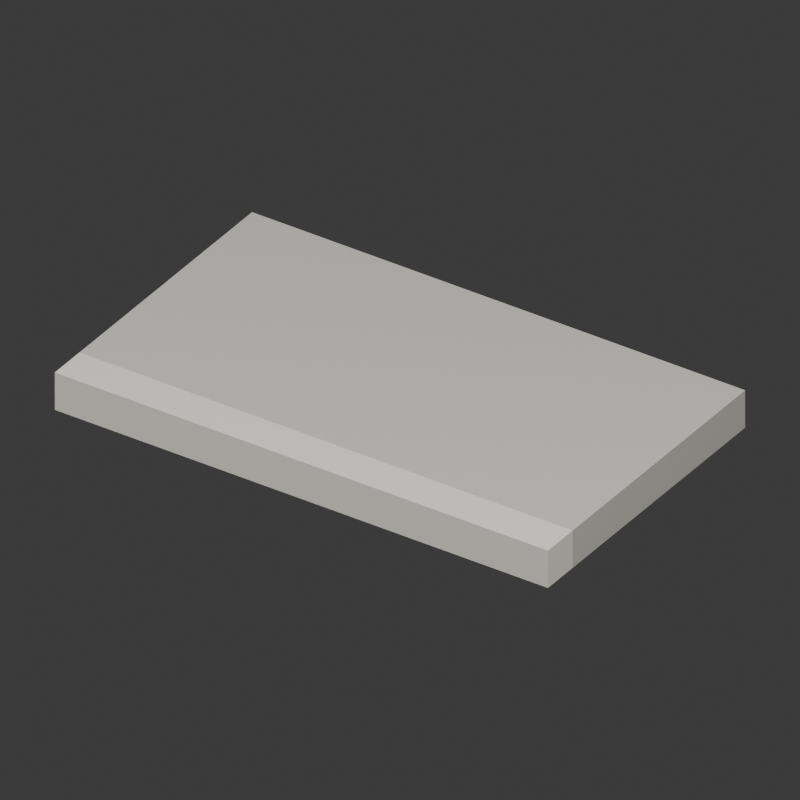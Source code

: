# Source: source.blend  (saved by Blender 4.3.34; exported with 4.5.12 LTS)
import bpy
from mathutils import Matrix  # noqa: F401  (used for matrix-valued properties, if any)

bpy.ops.wm.read_factory_settings(use_empty=True)
scene = bpy.context.scene
scene.name = 'Scene'

# ---- collections
col_collection = bpy.data.collections.new('Collection'); scene.collection.children.link(col_collection)

# ---- materials (node trees are filled in below, after node groups)
mat_warm_gray_paving = bpy.data.materials.new('Warm gray paving')
mat_warm_gray_paving.diffuse_color = (0.4, 0.39, 0.35, 1.0)
mat_light_stone_curb = bpy.data.materials.new('Light stone curb')
mat_light_stone_curb.diffuse_color = (0.57, 0.55, 0.49, 1.0)
mat_handle_gray = bpy.data.materials.new('Handle gray')
mat_handle_gray.diffuse_color = (0.22, 0.22, 0.22, 1.0)

# ---- material node trees
mat_warm_gray_paving.use_nodes = True; mat_warm_gray_paving.node_tree.nodes.clear()
_N = mat_warm_gray_paving.node_tree.nodes; _L = mat_warm_gray_paving.node_tree.links
n0 = _N.new('ShaderNodeBsdfPrincipled'); n0.name = 'Principled BSDF'; n0.location = (10, 300)
n0.inputs[0].default_value = (0.4, 0.39, 0.35, 1.0)
n0.inputs[2].default_value = 0.88
n1 = _N.new('ShaderNodeOutputMaterial'); n1.name = 'Material Output'; n1.location = (300, 300)
_L.new(n0.outputs[0], n1.inputs[0])
n1.is_active_output = True
mat_light_stone_curb.use_nodes = True; mat_light_stone_curb.node_tree.nodes.clear()
_N = mat_light_stone_curb.node_tree.nodes; _L = mat_light_stone_curb.node_tree.links
n0 = _N.new('ShaderNodeBsdfPrincipled'); n0.name = 'Principled BSDF'; n0.location = (10, 300)
n0.inputs[0].default_value = (0.57, 0.55, 0.49, 1.0)
n0.inputs[2].default_value = 0.84
n1 = _N.new('ShaderNodeOutputMaterial'); n1.name = 'Material Output'; n1.location = (300, 300)
_L.new(n0.outputs[0], n1.inputs[0])
n1.is_active_output = True
mat_handle_gray.use_nodes = True; mat_handle_gray.node_tree.nodes.clear()
_N = mat_handle_gray.node_tree.nodes; _L = mat_handle_gray.node_tree.links
n0 = _N.new('ShaderNodeBsdfPrincipled'); n0.name = 'Principled BSDF'; n0.location = (10, 300)
n0.inputs[0].default_value = (0.22, 0.22, 0.22, 1.0)
n0.inputs[2].default_value = 0.78
n1 = _N.new('ShaderNodeOutputMaterial'); n1.name = 'Material Output'; n1.location = (300, 300)
_L.new(n0.outputs[0], n1.inputs[0])
n1.is_active_output = True

# ---- world
world_world = bpy.data.worlds.new('World'); scene.world = world_world
world_world.use_nodes = True; world_world.node_tree.nodes.clear()
_N = world_world.node_tree.nodes; _L = world_world.node_tree.links
n0 = _N.new('ShaderNodeOutputWorld'); n0.name = 'World Output'; n0.location = (300, 300)
n1 = _N.new('ShaderNodeBackground'); n1.name = 'Background'; n1.location = (10, 300)
n1.inputs[0].default_value = (0.05088, 0.05088, 0.05088, 1.0)
_L.new(n1.outputs[0], n0.inputs[0])
n0.is_active_output = True
world_world.color = (0.3, 0.3, 0.3)
world_world.sun_shadow_jitter_overblur = 0.0

# ---- cameras
cam_camera_001 = bpy.data.cameras.new('Camera.001')
cam_camera_001.type = 'ORTHO'
cam_camera_001.ortho_scale = 2.7

# ---- lights
light_area = bpy.data.lights.new('Area', 'AREA')
light_area.energy = 1800.0
light_area.size = 8.0
light_area.size_y = 1.0
light_area_001 = bpy.data.lights.new('Area.001', 'AREA')
light_area_001.energy = 1000.0
light_area_001.size = 7.0
light_area_001.size_y = 1.0

# ---- meshes
me_continuous_pavement_closed_mesh = bpy.data.meshes.new('Continuous pavement closed mesh')
me_continuous_pavement_closed_mesh.from_pydata([(-1.0, -0.6, 0.15), (-0.6, -0.6, 0.15), (0.6, -0.6, 0.15), (1.0, -0.6, 0.15), (-1.0, -0.45, 0.15), (-0.6, -0.45, 0.15), (0.6, -0.45, 0.15), (1.0, -0.45, 0.15), (-1.0, 0.6, 0.15), (-0.6, 0.6, 0.15), (0.6, 0.6, 0.15), (1.0, 0.6, 0.15), (-1.0, -0.6, 0.0), (-0.6, -0.6, 0.0), (0.6, -0.6, 0.0), (1.0, -0.6, 0.0), (-1.0, -0.45, 0.0), (-0.6, -0.45, 0.0), (0.6, -0.45, 0.0), (1.0, -0.45, 0.0), (-1.0, 0.6, 0.0), (-0.6, 0.6, 0.0), (0.6, 0.6, 0.0), (1.0, 0.6, 0.0)], [], [(0, 1, 5), (0, 5, 4), (12, 16, 17), (12, 17, 13), (1, 2, 6), (1, 6, 5), (13, 17, 18), (13, 18, 14), (2, 3, 7), (2, 7, 6), (14, 18, 19), (14, 19, 15), (4, 5, 9), (4, 9, 8), (16, 20, 21), (16, 21, 17), (5, 6, 10), (5, 10, 9), (17, 21, 22), (17, 22, 18), (6, 7, 11), (6, 11, 10), (18, 22, 23), (18, 23, 19), (0, 12, 13, 1), (1, 13, 14, 2), (2, 14, 15, 3), (3, 15, 19, 7), (7, 19, 23, 11), (11, 23, 22, 10), (10, 22, 21, 9), (9, 21, 20, 8), (8, 20, 16, 4), (4, 16, 12, 0)])
me_continuous_pavement_closed_mesh.polygons.foreach_set('material_index', [1, 1, 1, 1, 1, 1, 1, 1, 1, 1, 1, 1, 0, 0, 0, 0, 0, 0, 0, 0, 0, 0, 0, 0, 1, 1, 1, 1, 0, 0, 0, 0, 0, 1])
me_continuous_pavement_closed_mesh.materials.append(mat_warm_gray_paving)
me_continuous_pavement_closed_mesh.materials.append(mat_light_stone_curb)
me_continuous_pavement_closed_mesh.materials.append(mat_handle_gray)
me_continuous_pavement_closed_mesh.update()

# ---- objects
ob_pavement_with_straight_curb = bpy.data.objects.new('Pavement with straight-curb', me_continuous_pavement_closed_mesh)
ob_key = bpy.data.objects.new('Key', light_area)
ob_fill = bpy.data.objects.new('Fill', light_area_001)
ob_camera = bpy.data.objects.new('Camera', cam_camera_001)

# ---- transforms, parenting, visibility, modifiers, constraints
ob_pavement_with_straight_curb.location = (0.0, 0.0, 0.0)
ob_key.location = (-6.0, -8.0, 10.0)
ob_key.rotation_euler = (0.7892, -4.638e-08, -0.6435)
ob_fill.location = (6.0, -3.0, 7.0)
ob_fill.rotation_euler = (0.7695, -7.268e-08, 1.107)
ob_camera.location = (2.0, -3.0, 2.4)
ob_camera.rotation_euler = (0.9981, 4.088e-08, 0.588)

# ---- collection membership
scene.collection.objects.link(ob_pavement_with_straight_curb)
col_collection.objects.link(ob_key)
col_collection.objects.link(ob_fill)
col_collection.objects.link(ob_camera)

# ---- scene / render settings (as saved in the file)
scene.camera = ob_camera
scene.frame_start = 1; scene.frame_end = 250; scene.frame_set(1)
scene.render.engine = 'CYCLES'
scene.render.resolution_x = 512
scene.render.resolution_y = 512
scene.cycles.use_denoising = False
scene.cycles.samples = 128
bpy.context.view_layer.update()
